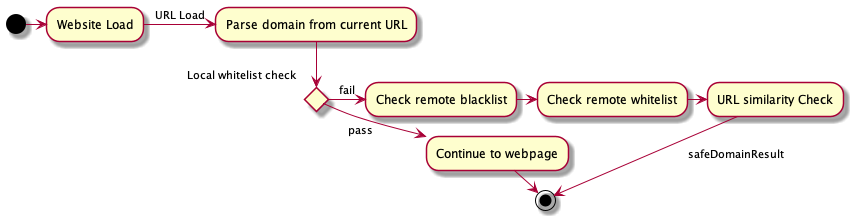

The diagram above was rendered by PlantUML. Its source (embedded in the PNG):
@startuml
    (*) -> "Website Load"
    -> [URL Load] "Parse domain from current URL"
    if "Local whitelist check" then
        -> [pass] "Continue to webpage"
        -> (*)
    else
        -> [fail] "Check remote blacklist"
        -> "Check remote whitelist" 
        -> "URL similarity Check"
        --> [safeDomainResult] (*)
    endif
@enduml